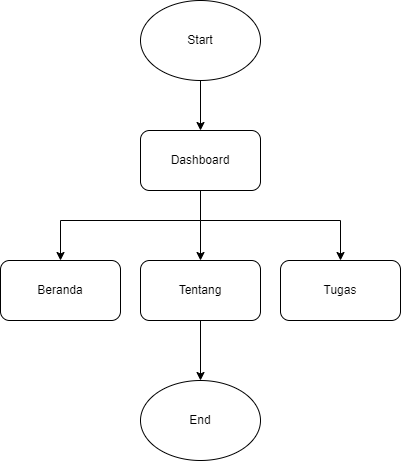

The diagram above was exported from draw.io. Its source (the exported page's mxGraphModel, read from the mxfile embedded in the PNG):
<mxGraphModel dx="794" dy="509" grid="1" gridSize="10" guides="1" tooltips="1" connect="1" arrows="1" fold="1" page="1" pageScale="1" pageWidth="827" pageHeight="1169" math="0" shadow="0">
  <root>
    <mxCell id="0" />
    <mxCell id="1" parent="0" />
    <mxCell id="rb-j5YZcxVa5eyZgDoZZ-1" value="" style="ellipse;whiteSpace=wrap;html=1;" parent="1" vertex="1">
      <mxGeometry x="280" y="340" width="120" height="80" as="geometry" />
    </mxCell>
    <mxCell id="rb-j5YZcxVa5eyZgDoZZ-2" value="" style="rounded=1;whiteSpace=wrap;html=1;" parent="1" vertex="1">
      <mxGeometry x="280" y="470" width="120" height="60" as="geometry" />
    </mxCell>
    <mxCell id="rb-j5YZcxVa5eyZgDoZZ-3" value="Start" style="text;html=1;strokeColor=none;fillColor=none;align=center;verticalAlign=middle;whiteSpace=wrap;rounded=0;" parent="1" vertex="1">
      <mxGeometry x="310" y="365" width="60" height="30" as="geometry" />
    </mxCell>
    <mxCell id="rb-j5YZcxVa5eyZgDoZZ-4" value="Dashboard" style="text;html=1;strokeColor=none;fillColor=none;align=center;verticalAlign=middle;whiteSpace=wrap;rounded=0;" parent="1" vertex="1">
      <mxGeometry x="310" y="485" width="60" height="30" as="geometry" />
    </mxCell>
    <mxCell id="rb-j5YZcxVa5eyZgDoZZ-13" value="" style="endArrow=classic;html=1;rounded=0;exitX=0.5;exitY=1;exitDx=0;exitDy=0;entryX=0.5;entryY=0;entryDx=0;entryDy=0;" parent="1" source="rb-j5YZcxVa5eyZgDoZZ-1" target="rb-j5YZcxVa5eyZgDoZZ-2" edge="1">
      <mxGeometry width="50" height="50" relative="1" as="geometry">
        <mxPoint x="380" y="620" as="sourcePoint" />
        <mxPoint x="430" y="570" as="targetPoint" />
      </mxGeometry>
    </mxCell>
    <mxCell id="yvaZ89rteN0DS94kzowy-2" value="" style="endArrow=none;html=1;rounded=0;entryX=0.5;entryY=1;entryDx=0;entryDy=0;" parent="1" target="rb-j5YZcxVa5eyZgDoZZ-2" edge="1">
      <mxGeometry width="50" height="50" relative="1" as="geometry">
        <mxPoint x="340" y="560" as="sourcePoint" />
        <mxPoint x="430" y="540" as="targetPoint" />
      </mxGeometry>
    </mxCell>
    <mxCell id="yvaZ89rteN0DS94kzowy-3" value="" style="endArrow=none;html=1;rounded=0;" parent="1" edge="1">
      <mxGeometry width="50" height="50" relative="1" as="geometry">
        <mxPoint x="340" y="560" as="sourcePoint" />
        <mxPoint x="480" y="560" as="targetPoint" />
      </mxGeometry>
    </mxCell>
    <mxCell id="yvaZ89rteN0DS94kzowy-4" value="" style="endArrow=none;html=1;rounded=0;" parent="1" edge="1">
      <mxGeometry width="50" height="50" relative="1" as="geometry">
        <mxPoint x="200" y="560" as="sourcePoint" />
        <mxPoint x="340" y="560" as="targetPoint" />
      </mxGeometry>
    </mxCell>
    <mxCell id="yvaZ89rteN0DS94kzowy-5" value="Beranda" style="rounded=1;whiteSpace=wrap;html=1;" parent="1" vertex="1">
      <mxGeometry x="140" y="600" width="120" height="60" as="geometry" />
    </mxCell>
    <mxCell id="yvaZ89rteN0DS94kzowy-6" value="" style="endArrow=classic;html=1;rounded=0;entryX=0.5;entryY=0;entryDx=0;entryDy=0;" parent="1" target="yvaZ89rteN0DS94kzowy-5" edge="1">
      <mxGeometry width="50" height="50" relative="1" as="geometry">
        <mxPoint x="200" y="560" as="sourcePoint" />
        <mxPoint x="430" y="540" as="targetPoint" />
      </mxGeometry>
    </mxCell>
    <mxCell id="yvaZ89rteN0DS94kzowy-7" value="Tentang" style="rounded=1;whiteSpace=wrap;html=1;" parent="1" vertex="1">
      <mxGeometry x="280" y="600" width="120" height="60" as="geometry" />
    </mxCell>
    <mxCell id="yvaZ89rteN0DS94kzowy-8" value="" style="endArrow=classic;html=1;rounded=0;entryX=0.5;entryY=0;entryDx=0;entryDy=0;" parent="1" target="yvaZ89rteN0DS94kzowy-7" edge="1">
      <mxGeometry width="50" height="50" relative="1" as="geometry">
        <mxPoint x="340" y="560" as="sourcePoint" />
        <mxPoint x="430" y="540" as="targetPoint" />
      </mxGeometry>
    </mxCell>
    <mxCell id="yvaZ89rteN0DS94kzowy-9" value="Tugas" style="rounded=1;whiteSpace=wrap;html=1;" parent="1" vertex="1">
      <mxGeometry x="420" y="600" width="120" height="60" as="geometry" />
    </mxCell>
    <mxCell id="yvaZ89rteN0DS94kzowy-10" value="" style="endArrow=classic;html=1;rounded=0;entryX=0.5;entryY=0;entryDx=0;entryDy=0;" parent="1" target="yvaZ89rteN0DS94kzowy-9" edge="1">
      <mxGeometry width="50" height="50" relative="1" as="geometry">
        <mxPoint x="480" y="560" as="sourcePoint" />
        <mxPoint x="430" y="540" as="targetPoint" />
      </mxGeometry>
    </mxCell>
    <mxCell id="yvaZ89rteN0DS94kzowy-11" value="" style="endArrow=classic;html=1;rounded=0;exitX=0.5;exitY=1;exitDx=0;exitDy=0;" parent="1" source="yvaZ89rteN0DS94kzowy-7" edge="1">
      <mxGeometry width="50" height="50" relative="1" as="geometry">
        <mxPoint x="340" y="670" as="sourcePoint" />
        <mxPoint x="340" y="720" as="targetPoint" />
      </mxGeometry>
    </mxCell>
    <mxCell id="yvaZ89rteN0DS94kzowy-16" value="End" style="ellipse;whiteSpace=wrap;html=1;" parent="1" vertex="1">
      <mxGeometry x="280" y="720" width="120" height="80" as="geometry" />
    </mxCell>
  </root>
</mxGraphModel>